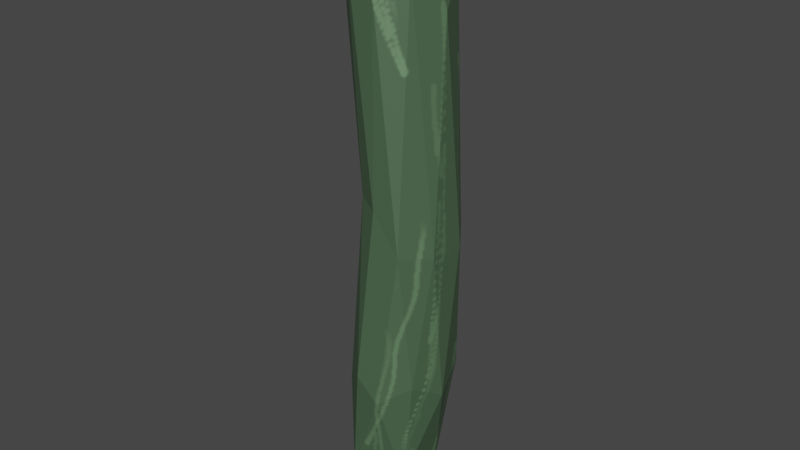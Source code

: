 # Source: cucumber.blend  (saved by Blender 3.1.7; exported with 4.5.12 LTS)
import bpy
from mathutils import Matrix  # noqa: F401  (used for matrix-valued properties, if any)

bpy.ops.wm.read_factory_settings(use_empty=True)
scene = bpy.context.scene
scene.name = 'Scene'

# ---- collections
col_collection = bpy.data.collections.new('Collection'); scene.collection.children.link(col_collection)

# ---- images (referenced by path relative to the original .blend; pixels are not part of the script)
import os
ASSET_DIR = os.environ.get("B2B_ASSET_DIR", "")  # directory of the original .blend (textures are referenced by path, not embedded)
HERE = os.path.dirname(os.path.abspath(__file__))  # packed textures are extracted next to this script under _unpacked/

def load_image(name, relpath, width, height, colorspace="sRGB"):
    """Load a texture the original file referenced (path relative to the .blend, or extracted next to this script)."""
    p = next((c for c in (os.path.join(HERE, relpath), os.path.join(ASSET_DIR, relpath)) if relpath and os.path.exists(c)), "")
    if p:
        img = bpy.data.images.load(p, check_existing=True)
        img.name = name
    else:  # same state as the original file: an image datablock whose file is absent (Cycles renders it pink)
        img = bpy.data.images.new(name, width, height)
        img.source = "FILE"
        img.filepath = "//" + (relpath or name)
    img.colorspace_settings.name = colorspace
    return img
img_cucumber_001 = load_image('cucumber.001', '_unpacked/cucumber.795ddfd3.png', 1024, 1024, 'sRGB')

# ---- materials (node trees are filled in below, after node groups)
mat_cucrumber_001 = bpy.data.materials.new('Cucrumber.001')
mat_cucrumber_001.use_transparent_shadow = False

# ---- material node trees
mat_cucrumber_001.use_nodes = True; mat_cucrumber_001.node_tree.nodes.clear()
_N = mat_cucrumber_001.node_tree.nodes; _L = mat_cucrumber_001.node_tree.links
n0 = _N.new('ShaderNodeBsdfPrincipled'); n0.name = 'Principled BSDF'; n0.location = (10, 300)
n0.distribution = 'GGX'
n0.subsurface_method = 'RANDOM_WALK_SKIN'
n0.inputs[3].default_value = 1.45
n0.inputs[27].default_value = (0.0, 0.0, 0.0, 1.0)
n0.inputs[28].default_value = 1.0
n1 = _N.new('ShaderNodeOutputMaterial'); n1.name = 'Material Output'; n1.location = (300, 300)
n2 = _N.new('ShaderNodeTexImage'); n2.name = 'Image Texture'; n2.location = (-387, 192)
n2.image = img_cucumber_001
_L.new(n0.outputs[0], n1.inputs[0])
_L.new(n2.outputs[0], n0.inputs[0])
n1.is_active_output = True

# ---- world
world_world = bpy.data.worlds.new('World'); scene.world = world_world
world_world.use_nodes = True; world_world.node_tree.nodes.clear()
_N = world_world.node_tree.nodes; _L = world_world.node_tree.links
n0 = _N.new('ShaderNodeOutputWorld'); n0.name = 'World Output'; n0.location = (300, 300)
n1 = _N.new('ShaderNodeBackground'); n1.name = 'Background'; n1.location = (10, 300)
n1.inputs[0].default_value = (0.05088, 0.05088, 0.05088, 1.0)
_L.new(n1.outputs[0], n0.inputs[0])
n0.is_active_output = True
world_world.color = (0.05088, 0.05088, 0.05088)
world_world.use_sun_shadow = False
world_world.sun_shadow_jitter_overblur = 0.0

# ---- meshes
me_icosphere_001 = bpy.data.meshes.new('Icosphere.001')
me_icosphere_001.from_pydata([(-0.5334, -0.06742, -1.017), (0.6398, -0.6039, -0.4759), (-0.08306, -0.9303, -0.4626), (-0.779, -0.05524, -0.477), (-0.3781, 0.8256, -0.496), (0.5821, 0.4866, -0.4925), (0.2057, -0.8505, 0.7483), (-0.5184, -0.5315, 0.7309), (-0.7468, 0.4766, 0.6792), (0.0973, 0.7923, 0.6708), (0.7004, -0.04568, 0.6884), (-0.09464, -0.02391, 0.9823), (-0.3932, -0.6953, -0.874), (0.3668, -0.4551, -0.8772), (0.2717, -0.9259, -0.5314), (0.756, -0.06148, -0.5509), (0.3602, 0.3265, -0.8856), (-0.9654, -0.06688, -0.7945), (-0.5039, -0.5913, -0.5384), (-0.3426, 0.5677, -0.8883), (-0.7238, 0.479, -0.5573), (0.1319, 0.8136, -0.5597), (0.8011, -0.3572, -0.02745), (0.7682, 0.2503, -0.04034), (0.169, -0.8391, 0.1206), (0.5765, -0.8383, -0.005309), (-0.3723, -0.2681, 0.09861), (-0.1671, -0.66, 0.1335), (-0.6028, 0.7485, -0.04656), (-0.6359, 0.2625, -0.03847), (0.4125, 0.7456, -0.04657), (-0.1306, 0.9357, -0.04848), (0.5233, -0.526, 0.807), (-0.249, -0.7991, 0.853), (-0.7764, -0.03254, 0.7918), (-0.3977, 0.7532, 0.7653), (0.4879, 0.446, 0.7692), (0.05404, -0.5048, 0.9907), (0.3537, -0.03552, 0.9491), (-0.4325, -0.319, 0.9809), (-0.4953, 0.2698, 0.9416), (0.003674, 0.4525, 0.9321)], [], [(0, 13, 12), (1, 13, 15), (0, 12, 17), (0, 17, 19), (0, 19, 16), (1, 15, 22), (2, 14, 24), (3, 18, 26), (4, 20, 28), (5, 21, 30), (1, 22, 25), (2, 24, 27), (3, 26, 29), (4, 28, 31), (5, 30, 23), (6, 32, 37), (7, 33, 39), (8, 34, 40), (9, 35, 41), (10, 36, 38), (38, 41, 11), (38, 36, 41), (36, 9, 41), (41, 40, 11), (41, 35, 40), (35, 8, 40), (40, 39, 11), (40, 34, 39), (34, 7, 39), (39, 37, 11), (39, 33, 37), (33, 6, 37), (37, 38, 11), (37, 32, 38), (32, 10, 38), (23, 36, 10), (23, 30, 36), (30, 9, 36), (31, 35, 9), (31, 28, 35), (28, 8, 35), (29, 34, 8), (29, 26, 34), (26, 7, 34), (27, 33, 7), (27, 24, 33), (24, 6, 33), (25, 32, 6), (25, 22, 32), (22, 10, 32), (30, 31, 9), (30, 21, 31), (21, 4, 31), (28, 29, 8), (28, 20, 29), (20, 3, 29), (26, 27, 7), (26, 18, 27), (18, 2, 27), (24, 25, 6), (24, 14, 25), (14, 1, 25), (22, 23, 10), (22, 15, 23), (15, 5, 23), (16, 21, 5), (16, 19, 21), (19, 4, 21), (19, 20, 4), (19, 17, 20), (17, 3, 20), (17, 18, 3), (17, 12, 18), (12, 2, 18), (15, 16, 5), (15, 13, 16), (13, 0, 16), (12, 14, 2), (12, 13, 14), (13, 1, 14)])
_uv = me_icosphere_001.uv_layers.new(name='UVMap')
_uv.uv.foreach_set('vector', [0.4166, 0.4716, 0.5162, 0.6766, 0.351, 0.6071, 0.5561, 0.758, 0.5162, 0.6766, 0.655, 0.6776, 0.4166, 0.4716, 0.351, 0.6071, 0.3524, 0.4166, 0.4166, 0.4716, 0.3524, 0.4166, 0.5504, 0.3938, 0.4166, 0.4716, 0.5504, 0.3938, 0.6332, 0.5391, 0.702, 0.237, 0.6873, 0.1091, 0.8046, 0.173, 0.8361, 0.6847, 0.7533, 0.683, 0.8083, 0.5394, 0.1836, 0.1211, 0.3173, 0.1106, 0.2384, 0.2445, 0.0, 0.0847, 0.06594, 0.08912, 0.0009269, 0.1958, 0.4161, 0.0882, 0.5397, 0.08094, 0.4655, 0.1948, 0.702, 0.237, 0.8046, 0.173, 0.8095, 0.2945, 0.8361, 0.6847, 0.8083, 0.5394, 0.8894, 0.5487, 0.1836, 0.1211, 0.2384, 0.2445, 0.1098, 0.2095, 0.6509, 0.1031, 0.6873, 0.2096, 0.5981, 0.2032, 0.4161, 0.0882, 0.4655, 0.1948, 0.351, 0.1885, 0.2229, 0.8324, 0.1204, 0.8128, 0.2083, 0.7492, 0.2816, 0.399, 0.351, 0.4246, 0.2326, 0.4486, 0.2306, 0.4548, 0.3035, 0.5488, 0.2114, 0.5295, 0.02856, 0.5049, 0.1286, 0.4486, 0.09249, 0.5599, 0.02319, 0.7434, 0.0, 0.6228, 0.08962, 0.6987, 0.08962, 0.6987, 0.09249, 0.5599, 0.1737, 0.6382, 0.08962, 0.6987, 0.0, 0.6228, 0.09249, 0.5599, 0.0, 0.6228, 0.02856, 0.5049, 0.09249, 0.5599, 0.09249, 0.5599, 0.2114, 0.5295, 0.1737, 0.6382, 0.09249, 0.5599, 0.1286, 0.4486, 0.2114, 0.5295, 0.1286, 0.4486, 0.2306, 0.4548, 0.2114, 0.5295, 0.2114, 0.5295, 0.2766, 0.6501, 0.1737, 0.6382, 0.2114, 0.5295, 0.3035, 0.5488, 0.2766, 0.6501, 0.1571, 0.4096, 0.2816, 0.399, 0.2326, 0.4486, 0.2766, 0.6501, 0.2083, 0.7492, 0.1737, 0.6382, 0.2766, 0.6501, 0.3035, 0.7642, 0.2083, 0.7492, 0.3035, 0.7642, 0.2229, 0.8324, 0.2083, 0.7492, 0.2083, 0.7492, 0.08962, 0.6987, 0.1737, 0.6382, 0.2083, 0.7492, 0.1204, 0.8128, 0.08962, 0.6987, 0.1204, 0.8128, 0.02319, 0.7434, 0.08962, 0.6987, 0.8072, 0.04097, 1.0, 0.01919, 0.9737, 0.1132, 0.351, 0.1885, 0.4655, 0.1948, 0.4142, 0.3802, 0.4655, 0.1948, 0.5266, 0.365, 0.4142, 0.3802, 0.5981, 0.2032, 0.6303, 0.3938, 0.5266, 0.365, 0.5981, 0.2032, 0.6873, 0.2096, 0.6303, 0.3938, 0.6873, 0.2096, 0.6873, 0.3777, 0.6303, 0.3938, 0.1098, 0.2095, 0.1571, 0.4096, 0.04462, 0.3717, 0.1098, 0.2095, 0.2384, 0.2445, 0.1571, 0.4096, 0.2384, 0.2445, 0.2816, 0.399, 0.1571, 0.4096, 0.3349, 0.255, 0.351, 0.4246, 0.2816, 0.399, 0.8894, 0.5487, 0.8083, 0.5394, 0.9366, 0.3938, 0.8083, 0.5394, 0.8282, 0.3967, 0.9366, 0.3938, 0.8095, 0.2945, 1.0, 0.2316, 0.9891, 0.3246, 0.8095, 0.2945, 0.8046, 0.173, 1.0, 0.2316, 0.8046, 0.173, 0.9737, 0.1132, 1.0, 0.2316, 0.4655, 0.1948, 0.5981, 0.2032, 0.5266, 0.365, 0.4655, 0.1948, 0.5397, 0.08094, 0.5981, 0.2032, 0.5397, 0.08094, 0.6509, 0.1031, 0.5981, 0.2032, 0.0009269, 0.1958, 0.1098, 0.2095, 0.04462, 0.3717, 0.0009269, 0.1958, 0.06594, 0.08912, 0.1098, 0.2095, 0.06594, 0.08912, 0.1836, 0.1211, 0.1098, 0.2095, 0.2384, 0.2445, 0.3349, 0.255, 0.2816, 0.399, 0.2384, 0.2445, 0.3173, 0.1106, 0.3349, 0.255, 0.9366, 0.7145, 0.8361, 0.6847, 0.8894, 0.5487, 0.8083, 0.5394, 0.711, 0.5481, 0.8282, 0.3967, 0.8083, 0.5394, 0.7533, 0.683, 0.711, 0.5481, 0.6927, 0.3329, 0.702, 0.237, 0.8095, 0.2945, 0.8046, 0.173, 0.8072, 0.04097, 0.9737, 0.1132, 0.8046, 0.173, 0.6873, 0.1091, 0.8072, 0.04097, 0.6873, 0.1091, 0.7082, 0.0, 0.8072, 0.04097, 0.4588, 0.0, 0.5397, 0.08094, 0.4161, 0.0882, 0.6332, 0.5391, 0.5504, 0.3938, 0.6815, 0.4331, 0.6301, 0.01087, 0.6509, 0.1031, 0.5397, 0.08094, 0.06659, 0.0, 0.06594, 0.08912, 0.0, 0.0847, 0.06659, 0.0, 0.1843, 0.05472, 0.06594, 0.08912, 0.1843, 0.05472, 0.1836, 0.1211, 0.06594, 0.08912, 0.1843, 0.05472, 0.3173, 0.1106, 0.1836, 0.1211, 0.1843, 0.05472, 0.351, 0.0331, 0.3173, 0.1106, 0.8936, 0.7869, 0.8361, 0.6847, 0.9366, 0.7145, 0.655, 0.6776, 0.6332, 0.5391, 0.711, 0.5587, 0.655, 0.6776, 0.5162, 0.6766, 0.6332, 0.5391, 0.5162, 0.6766, 0.4166, 0.4716, 0.6332, 0.5391, 0.8936, 0.7869, 0.7533, 0.683, 0.8361, 0.6847, 0.351, 0.6071, 0.5162, 0.6766, 0.4426, 0.758, 0.5162, 0.6766, 0.5561, 0.758, 0.4426, 0.758])
me_icosphere_001.materials.append(mat_cucrumber_001)
me_icosphere_001.use_remesh_fix_poles = True
me_icosphere_001.use_remesh_preserve_attributes = False
me_icosphere_001.update()

# ---- objects
ob_cucumber = bpy.data.objects.new('cucumber', me_icosphere_001)

# ---- transforms, parenting, visibility, modifiers, constraints
ob_cucumber.location = (0.0, 0.0, 0.0)
ob_cucumber.scale = (0.4137, 0.4137, 1.872)

# ---- collection membership
col_collection.objects.link(ob_cucumber)

# ---- scene / render settings (as saved in the file)
scene.frame_start = 1; scene.frame_end = 250; scene.frame_set(1)
scene.render.engine = 'BLENDER_EEVEE_NEXT'
scene.cycles.sampling_pattern = 'TABULATED_SOBOL'
scene.cycles.use_light_tree = False
scene.view_settings.view_transform = 'Filmic'
bpy.context.view_layer.update()

# ---- added for rendering (the .blend has no active camera and no usable light): camera, sun
cam_auto = bpy.data.cameras.new('AutoCamera')
cam_auto.lens = 50.0
cam_auto.sensor_width = 36.0
cam_auto.clip_end = 1000.0
ob_auto_camera = bpy.data.objects.new('AutoCamera', cam_auto)
scene.collection.objects.link(ob_auto_camera)
ob_auto_camera.location = (3.57903, -4.33451, 2.866)
ob_auto_camera.rotation_euler = (1.09748, -7.21219e-08, 0.694738)
scene.camera = ob_auto_camera
light_auto_sun = bpy.data.lights.new('AutoSun', 'SUN')
light_auto_sun.energy = 3.0
light_auto_sun.angle = 0.0523599
ob_auto_sun = bpy.data.objects.new('AutoSun', light_auto_sun)
scene.collection.objects.link(ob_auto_sun)
ob_auto_sun.rotation_euler = (0.872665, 0.174533, 0.523599)
bpy.context.view_layer.update()
